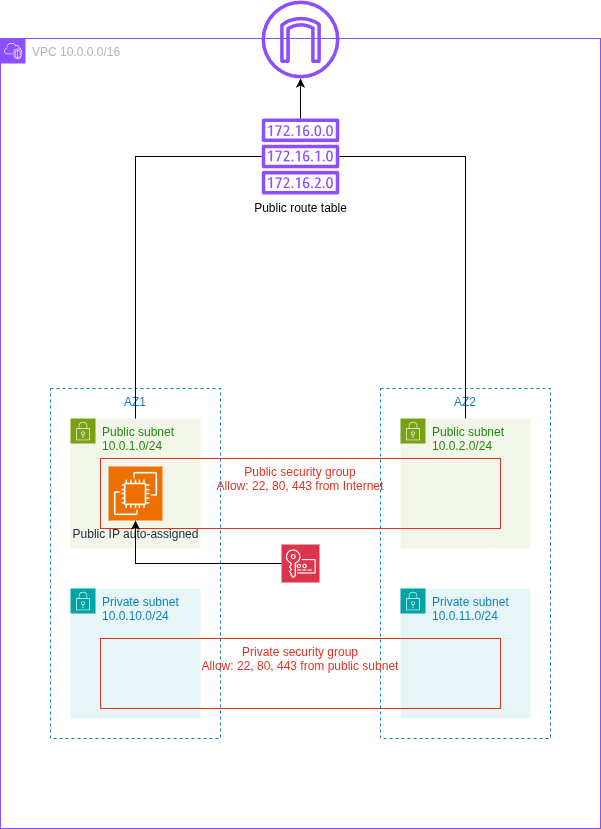

The diagram above was exported from draw.io. Its source (the exported page's mxGraphModel, read from the mxfile embedded in the PNG):
<mxGraphModel dx="2132" dy="1159" grid="1" gridSize="10" guides="1" tooltips="1" connect="1" arrows="1" fold="1" page="1" pageScale="1" pageWidth="850" pageHeight="1100" math="0" shadow="0" adaptiveColors="none">
  <root>
    <mxCell id="0" />
    <mxCell id="1" parent="0" />
    <mxCell id="EV55ShcMJFoL2_dLze0E-1" value="VPC 10.0.0.0/16" style="points=[[0,0],[0.25,0],[0.5,0],[0.75,0],[1,0],[1,0.25],[1,0.5],[1,0.75],[1,1],[0.75,1],[0.5,1],[0.25,1],[0,1],[0,0.75],[0,0.5],[0,0.25]];outlineConnect=0;gradientColor=none;html=1;whiteSpace=wrap;fontSize=12;fontStyle=0;container=1;pointerEvents=0;collapsible=0;recursiveResize=0;shape=mxgraph.aws4.group;grIcon=mxgraph.aws4.group_vpc2;strokeColor=#8C4FFF;fillColor=none;verticalAlign=top;align=left;spacingLeft=30;fontColor=#AAB7B8;dashed=0;" parent="1" vertex="1">
      <mxGeometry x="140" y="110" width="600" height="790" as="geometry" />
    </mxCell>
    <mxCell id="OT-4PuOgZLObOi2ACF29-2" value="AZ2" style="fillColor=none;strokeColor=#147EBA;dashed=1;verticalAlign=top;fontStyle=0;fontColor=#147EBA;whiteSpace=wrap;html=1;rounded=0;" parent="EV55ShcMJFoL2_dLze0E-1" vertex="1">
      <mxGeometry x="380" y="350" width="170" height="350" as="geometry" />
    </mxCell>
    <mxCell id="EV55ShcMJFoL2_dLze0E-2" value="Public subnet&lt;br&gt;10.0.1.0/24" style="points=[[0,0],[0.25,0],[0.5,0],[0.75,0],[1,0],[1,0.25],[1,0.5],[1,0.75],[1,1],[0.75,1],[0.5,1],[0.25,1],[0,1],[0,0.75],[0,0.5],[0,0.25]];outlineConnect=0;gradientColor=none;html=1;whiteSpace=wrap;fontSize=12;fontStyle=0;container=1;pointerEvents=0;collapsible=0;recursiveResize=0;shape=mxgraph.aws4.group;grIcon=mxgraph.aws4.group_security_group;grStroke=0;strokeColor=#7AA116;fillColor=#F2F6E8;verticalAlign=top;align=left;spacingLeft=30;fontColor=#248814;dashed=0;" parent="EV55ShcMJFoL2_dLze0E-1" vertex="1">
      <mxGeometry x="70" y="380" width="130" height="130" as="geometry" />
    </mxCell>
    <mxCell id="EV55ShcMJFoL2_dLze0E-3" value="Public subnet&lt;br&gt;10.0.2.0/24" style="points=[[0,0],[0.25,0],[0.5,0],[0.75,0],[1,0],[1,0.25],[1,0.5],[1,0.75],[1,1],[0.75,1],[0.5,1],[0.25,1],[0,1],[0,0.75],[0,0.5],[0,0.25]];outlineConnect=0;gradientColor=none;html=1;whiteSpace=wrap;fontSize=12;fontStyle=0;container=1;pointerEvents=0;collapsible=0;recursiveResize=0;shape=mxgraph.aws4.group;grIcon=mxgraph.aws4.group_security_group;grStroke=0;strokeColor=#7AA116;fillColor=#F2F6E8;verticalAlign=top;align=left;spacingLeft=30;fontColor=#248814;dashed=0;" parent="EV55ShcMJFoL2_dLze0E-1" vertex="1">
      <mxGeometry x="400" y="380" width="130" height="130" as="geometry" />
    </mxCell>
    <mxCell id="D6VeKhIcfw2xw8BZ-mhV-8" value="Public security group&lt;div&gt;Allow: 22, 80, 443 from Internet&lt;/div&gt;" style="fillColor=none;strokeColor=#DD3522;verticalAlign=top;fontStyle=0;fontColor=#DD3522;whiteSpace=wrap;html=1;" parent="EV55ShcMJFoL2_dLze0E-1" vertex="1">
      <mxGeometry x="100" y="420" width="400" height="70" as="geometry" />
    </mxCell>
    <mxCell id="EV55ShcMJFoL2_dLze0E-5" value="Private subnet&lt;div&gt;10.0.11.0/24&lt;/div&gt;" style="points=[[0,0],[0.25,0],[0.5,0],[0.75,0],[1,0],[1,0.25],[1,0.5],[1,0.75],[1,1],[0.75,1],[0.5,1],[0.25,1],[0,1],[0,0.75],[0,0.5],[0,0.25]];outlineConnect=0;gradientColor=none;html=1;whiteSpace=wrap;fontSize=12;fontStyle=0;container=1;pointerEvents=0;collapsible=0;recursiveResize=0;shape=mxgraph.aws4.group;grIcon=mxgraph.aws4.group_security_group;grStroke=0;strokeColor=#00A4A6;fillColor=#E6F6F7;verticalAlign=top;align=left;spacingLeft=30;fontColor=#147EBA;dashed=0;" parent="EV55ShcMJFoL2_dLze0E-1" vertex="1">
      <mxGeometry x="400" y="550" width="130" height="130" as="geometry" />
    </mxCell>
    <mxCell id="OT-4PuOgZLObOi2ACF29-1" value="AZ1" style="fillColor=none;strokeColor=#147EBA;dashed=1;verticalAlign=top;fontStyle=0;fontColor=#147EBA;whiteSpace=wrap;html=1;" parent="EV55ShcMJFoL2_dLze0E-1" vertex="1">
      <mxGeometry x="50" y="350" width="170" height="350" as="geometry" />
    </mxCell>
    <mxCell id="EV55ShcMJFoL2_dLze0E-4" value="Private subnet&lt;div&gt;10.0.10.0/24&lt;/div&gt;" style="points=[[0,0],[0.25,0],[0.5,0],[0.75,0],[1,0],[1,0.25],[1,0.5],[1,0.75],[1,1],[0.75,1],[0.5,1],[0.25,1],[0,1],[0,0.75],[0,0.5],[0,0.25]];outlineConnect=0;gradientColor=none;html=1;whiteSpace=wrap;fontSize=12;fontStyle=0;container=1;pointerEvents=0;collapsible=0;recursiveResize=0;shape=mxgraph.aws4.group;grIcon=mxgraph.aws4.group_security_group;grStroke=0;strokeColor=#00A4A6;fillColor=#E6F6F7;verticalAlign=top;align=left;spacingLeft=30;fontColor=#147EBA;dashed=0;" parent="EV55ShcMJFoL2_dLze0E-1" vertex="1">
      <mxGeometry x="70" y="550" width="130" height="130" as="geometry" />
    </mxCell>
    <mxCell id="D6VeKhIcfw2xw8BZ-mhV-10" value="Private security group&lt;div&gt;Allow: 22, 80, 443 from public subnet&lt;/div&gt;" style="fillColor=none;strokeColor=#DD3522;verticalAlign=top;fontStyle=0;fontColor=#DD3522;whiteSpace=wrap;html=1;" parent="EV55ShcMJFoL2_dLze0E-4" vertex="1">
      <mxGeometry x="30" y="50" width="400" height="70" as="geometry" />
    </mxCell>
    <mxCell id="D6VeKhIcfw2xw8BZ-mhV-5" value="" style="edgeStyle=orthogonalEdgeStyle;rounded=0;orthogonalLoop=1;jettySize=auto;html=1;endArrow=none;endFill=0;" parent="EV55ShcMJFoL2_dLze0E-1" source="D6VeKhIcfw2xw8BZ-mhV-3" target="EV55ShcMJFoL2_dLze0E-2" edge="1">
      <mxGeometry relative="1" as="geometry" />
    </mxCell>
    <mxCell id="D6VeKhIcfw2xw8BZ-mhV-6" value="" style="rounded=0;orthogonalLoop=1;jettySize=auto;html=1;edgeStyle=orthogonalEdgeStyle;endArrow=none;endFill=0;" parent="EV55ShcMJFoL2_dLze0E-1" source="D6VeKhIcfw2xw8BZ-mhV-3" target="EV55ShcMJFoL2_dLze0E-3" edge="1">
      <mxGeometry relative="1" as="geometry" />
    </mxCell>
    <mxCell id="D6VeKhIcfw2xw8BZ-mhV-3" value="Public route table" style="sketch=0;outlineConnect=0;fontColor=default;gradientColor=none;fillColor=#8C4FFF;strokeColor=none;dashed=0;verticalLabelPosition=bottom;verticalAlign=top;align=center;html=1;fontSize=12;fontStyle=0;aspect=fixed;pointerEvents=1;shape=mxgraph.aws4.route_table;labelBackgroundColor=none;textShadow=0;" parent="EV55ShcMJFoL2_dLze0E-1" vertex="1">
      <mxGeometry x="261" y="80" width="78" height="76" as="geometry" />
    </mxCell>
    <mxCell id="pJqMMrWK2_4dbsKvcMvn-1" value="Public IP auto-assigned" style="sketch=0;points=[[0,0,0],[0.25,0,0],[0.5,0,0],[0.75,0,0],[1,0,0],[0,1,0],[0.25,1,0],[0.5,1,0],[0.75,1,0],[1,1,0],[0,0.25,0],[0,0.5,0],[0,0.75,0],[1,0.25,0],[1,0.5,0],[1,0.75,0]];outlineConnect=0;fontColor=#232F3E;fillColor=#ED7100;strokeColor=#ffffff;dashed=0;verticalLabelPosition=bottom;verticalAlign=top;align=center;html=1;fontSize=12;fontStyle=0;aspect=fixed;shape=mxgraph.aws4.resourceIcon;resIcon=mxgraph.aws4.ec2;" vertex="1" parent="EV55ShcMJFoL2_dLze0E-1">
      <mxGeometry x="108" y="428" width="54" height="54" as="geometry" />
    </mxCell>
    <mxCell id="pJqMMrWK2_4dbsKvcMvn-3" value="" style="edgeStyle=orthogonalEdgeStyle;rounded=0;orthogonalLoop=1;jettySize=auto;html=1;" edge="1" parent="EV55ShcMJFoL2_dLze0E-1" source="pJqMMrWK2_4dbsKvcMvn-2" target="pJqMMrWK2_4dbsKvcMvn-1">
      <mxGeometry relative="1" as="geometry" />
    </mxCell>
    <mxCell id="pJqMMrWK2_4dbsKvcMvn-2" value="" style="sketch=0;points=[[0,0,0],[0.25,0,0],[0.5,0,0],[0.75,0,0],[1,0,0],[0,1,0],[0.25,1,0],[0.5,1,0],[0.75,1,0],[1,1,0],[0,0.25,0],[0,0.5,0],[0,0.75,0],[1,0.25,0],[1,0.5,0],[1,0.75,0]];outlineConnect=0;fontColor=#232F3E;fillColor=#DD344C;strokeColor=#ffffff;dashed=0;verticalLabelPosition=bottom;verticalAlign=top;align=center;html=1;fontSize=12;fontStyle=0;aspect=fixed;shape=mxgraph.aws4.resourceIcon;resIcon=mxgraph.aws4.key_management_service;" vertex="1" parent="EV55ShcMJFoL2_dLze0E-1">
      <mxGeometry x="281" y="506" width="38" height="38" as="geometry" />
    </mxCell>
    <mxCell id="D6VeKhIcfw2xw8BZ-mhV-2" value="" style="sketch=0;outlineConnect=0;fontColor=#232F3E;gradientColor=none;fillColor=#8C4FFF;strokeColor=none;dashed=0;verticalLabelPosition=bottom;verticalAlign=top;align=center;html=1;fontSize=12;fontStyle=0;aspect=fixed;pointerEvents=1;shape=mxgraph.aws4.internet_gateway;" parent="1" vertex="1">
      <mxGeometry x="401" y="72" width="78" height="78" as="geometry" />
    </mxCell>
    <mxCell id="D6VeKhIcfw2xw8BZ-mhV-7" value="" style="edgeStyle=orthogonalEdgeStyle;rounded=0;orthogonalLoop=1;jettySize=auto;html=1;" parent="1" source="D6VeKhIcfw2xw8BZ-mhV-3" target="D6VeKhIcfw2xw8BZ-mhV-2" edge="1">
      <mxGeometry relative="1" as="geometry" />
    </mxCell>
  </root>
</mxGraphModel>